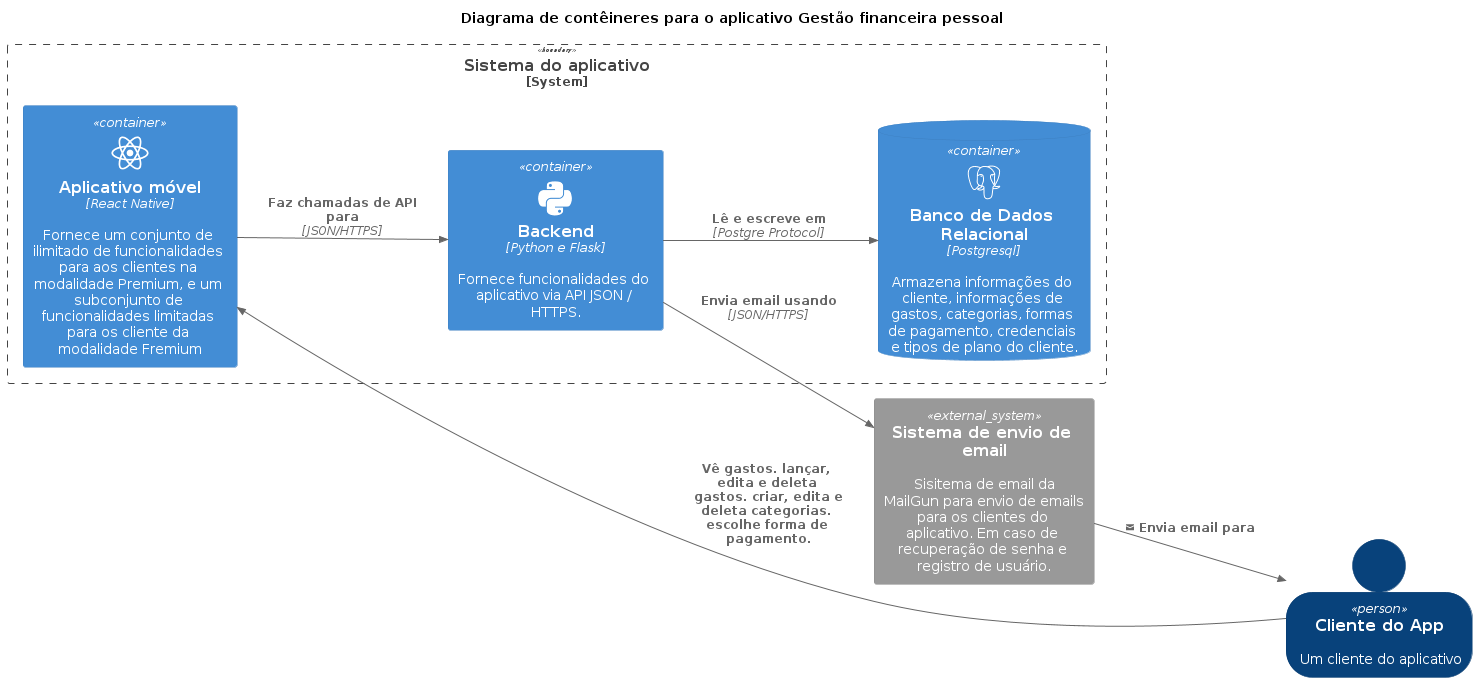

The diagram above was rendered by PlantUML. Its source (embedded in the PNG):
@startuml Level2
!include https://raw.githubusercontent.com/plantuml-stdlib/C4-PlantUML/master/C4_Container.puml
!include https://raw.githubusercontent.com/plantuml-stdlib/C4-PlantUML/master/C4_Component.puml

!define DEVICONS https://raw.githubusercontent.com/tupadr3/plantuml-icon-font-sprites/master/devicons
!define ICONURL https://raw.githubusercontent.com/tupadr3/plantuml-icon-font-sprites/v2.4.0
!include ICONURL/devicons/postgresql.puml
!include DEVICONS/python.puml
!include DEVICONS/react.puml

AddRelTag("async", $lineStyle = DashedLine())

title Diagrama de contêineres para o aplicativo Gestão financeira pessoal

LAYOUT_LEFT_RIGHT()
SHOW_PERSON_OUTLINE()


Person(cliente, "Cliente do App", "Um cliente do aplicativo")

System_Boundary(sys_app, "Sistema do aplicativo") {

  Container(app_mobile, "Aplicativo móvel", "React Native", "Fornece um conjunto de ilimitado de funcionalidades para aos clientes na modalidade Premium, e um subconjunto de funcionalidades limitadas para os cliente da modalidade Fremium", $sprite="react")
  Container(backend, "Backend", "Python e Flask", "Fornece funcionalidades do aplicativo via API JSON / HTTPS.", $sprite="python")
  ContainerDb(database, "Banco de Dados Relacional", "Postgresql", "Armazena informações do cliente, informações de gastos, categorias, formas de pagamento, credenciais e tipos de plano do cliente.", $sprite="postgresql")

  Rel(app_mobile, backend, "Faz chamadas de API para", "JSON/HTTPS")
  Rel(backend, database, "Lê e escreve em", "Postgre Protocol")

}

System_Ext(email, "Sistema de envio de email", "Sisitema de email da MailGun para envio de emails para os clientes do aplicativo. Em caso de recuperação de senha e registro de usuário.")

Rel(cliente, app_mobile, "Vê gastos. lançar, edita e deleta gastos. criar, edita e deleta categorias. escolhe forma de pagamento.")
Rel(backend, email, "Envia email usando", "JSON/HTTPS")
Rel(email, cliente, "Envia email para", $sprite = "&envelope-closed")

@enduml